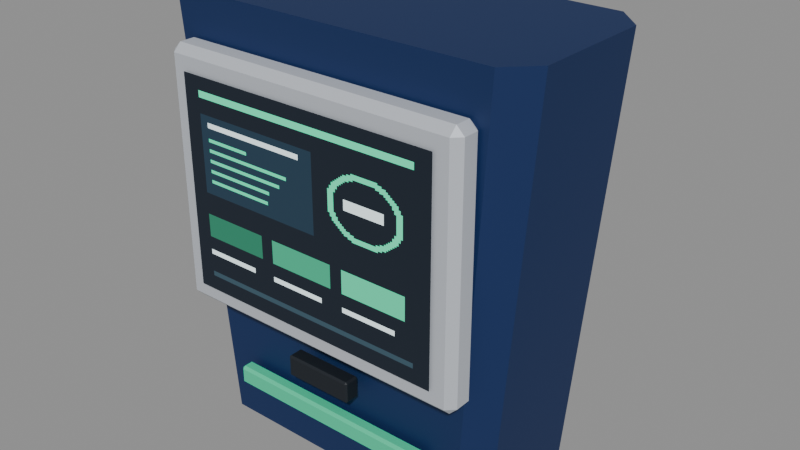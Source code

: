 # Source: terminal-wall-compact-daeyang.blend  (saved by Blender 5.2.45; exported with 4.5.12 LTS)
import bpy
from mathutils import Matrix  # noqa: F401  (used for matrix-valued properties, if any)

bpy.ops.wm.read_factory_settings(use_empty=True)
scene = bpy.context.scene
scene.name = 'Scene'

# ---- images (referenced by path relative to the original .blend; pixels are not part of the script)
import os
ASSET_DIR = os.environ.get("B2B_ASSET_DIR", "")  # directory of the original .blend (textures are referenced by path, not embedded)
HERE = os.path.dirname(os.path.abspath(__file__))  # packed textures are extracted next to this script under _unpacked/

def load_image(name, relpath, width, height, colorspace="sRGB"):
    """Load a texture the original file referenced (path relative to the .blend, or extracted next to this script)."""
    p = next((c for c in (os.path.join(HERE, relpath), os.path.join(ASSET_DIR, relpath)) if relpath and os.path.exists(c)), "")
    if p:
        img = bpy.data.images.load(p, check_existing=True)
        img.name = name
    else:  # same state as the original file: an image datablock whose file is absent (Cycles renders it pink)
        img = bpy.data.images.new(name, width, height)
        img.source = "FILE"
        img.filepath = "//" + (relpath or name)
    img.colorspace_settings.name = colorspace
    return img
img_terminal_wall_compact_daeyang_display = load_image('terminal-wall-compact-daeyang-display', '_unpacked/terminal-wall-compact-daeyang.9ad03d5c.png', 128, 128, 'sRGB')

# ---- materials (node trees are filled in below, after node groups)
mat_rubber = bpy.data.materials.new('Rubber')
mat_housing = bpy.data.materials.new('Housing')
mat_trim = bpy.data.materials.new('Trim')
mat_display = bpy.data.materials.new('Display')
mat_identity = bpy.data.materials.new('Identity')

# ---- material node trees
mat_rubber.use_nodes = True; mat_rubber.node_tree.nodes.clear()
_N = mat_rubber.node_tree.nodes; _L = mat_rubber.node_tree.links
n0 = _N.new('ShaderNodeBsdfPrincipled'); n0.name = 'Principled BSDF'; n0.location = (-200, 100)
n0.inputs[0].default_value = (0.005605, 0.009721, 0.016, 1.0)
n0.inputs[2].default_value = 0.63
n0.inputs[10].default_value = 0.005
n1 = _N.new('ShaderNodeOutputMaterial'); n1.name = 'Material Output'; n1.location = (200, 100)
_L.new(n0.outputs[0], n1.inputs[0])
n1.is_active_output = True
mat_housing.use_nodes = True; mat_housing.node_tree.nodes.clear()
_N = mat_housing.node_tree.nodes; _L = mat_housing.node_tree.links
n0 = _N.new('ShaderNodeBsdfPrincipled'); n0.name = 'Principled BSDF'; n0.location = (-200, 100)
n0.inputs[0].default_value = (0.003347, 0.02315, 0.1046, 1.0)
n0.inputs[1].default_value = 0.12
n0.inputs[2].default_value = 0.63
n0.inputs[10].default_value = 0.005
n1 = _N.new('ShaderNodeOutputMaterial'); n1.name = 'Material Output'; n1.location = (200, 100)
_L.new(n0.outputs[0], n1.inputs[0])
n1.is_active_output = True
mat_trim.use_nodes = True; mat_trim.node_tree.nodes.clear()
_N = mat_trim.node_tree.nodes; _L = mat_trim.node_tree.links
n0 = _N.new('ShaderNodeBsdfPrincipled'); n0.name = 'Principled BSDF'; n0.location = (-200, 100)
n0.inputs[0].default_value = (0.5841, 0.6172, 0.6724, 1.0)
n0.inputs[1].default_value = 0.28
n0.inputs[2].default_value = 0.63
n0.inputs[10].default_value = 0.005
n1 = _N.new('ShaderNodeOutputMaterial'); n1.name = 'Material Output'; n1.location = (200, 100)
_L.new(n0.outputs[0], n1.inputs[0])
n1.is_active_output = True
mat_display.use_nodes = True; mat_display.node_tree.nodes.clear()
_N = mat_display.node_tree.nodes; _L = mat_display.node_tree.links
n0 = _N.new('ShaderNodeBsdfPrincipled'); n0.name = 'Principled BSDF'; n0.location = (-200, 100)
n0.inputs[2].default_value = 0.88
n0.inputs[10].default_value = 0.005
n0.inputs[28].default_value = 0.65
n1 = _N.new('ShaderNodeOutputMaterial'); n1.name = 'Material Output'; n1.location = (200, 100)
n2 = _N.new('ShaderNodeTexImage'); n2.name = 'Image Texture'; n2.location = (0, 0)
n2.image = img_terminal_wall_compact_daeyang_display
n2.interpolation = 'Closest'
_L.new(n0.outputs[0], n1.inputs[0])
_L.new(n2.outputs[0], n0.inputs[0])
_L.new(n2.outputs[0], n0.inputs[27])
n1.is_active_output = True
mat_identity.use_nodes = True; mat_identity.node_tree.nodes.clear()
_N = mat_identity.node_tree.nodes; _L = mat_identity.node_tree.links
n0 = _N.new('ShaderNodeBsdfPrincipled'); n0.name = 'Principled BSDF'; n0.location = (-200, 100)
n0.inputs[0].default_value = (0.03955, 0.6514, 0.3467, 1.0)
n0.inputs[2].default_value = 0.63
n0.inputs[10].default_value = 0.005
n1 = _N.new('ShaderNodeOutputMaterial'); n1.name = 'Material Output'; n1.location = (200, 100)
_L.new(n0.outputs[0], n1.inputs[0])
n1.is_active_output = True

# ---- meshes
me_cube = bpy.data.meshes.new('Cube')
me_cube.from_pydata([(-0.122, 0.093, 0.075), (-0.122, 0.085, 0.083), (-0.13, 0.093, 0.083), (-0.122, 0.085, 0.397), (-0.122, 0.093, 0.405), (-0.13, 0.093, 0.397), (-0.122, 0.147, 0.075), (-0.13, 0.147, 0.083), (-0.122, 0.155, 0.083), (-0.122, 0.147, 0.405), (-0.122, 0.155, 0.397), (-0.13, 0.147, 0.397), (0.122, 0.093, 0.075), (0.13, 0.093, 0.083), (0.122, 0.085, 0.083), (0.122, 0.093, 0.405), (0.122, 0.085, 0.397), (0.13, 0.093, 0.397), (0.122, 0.147, 0.075), (0.122, 0.155, 0.083), (0.13, 0.147, 0.083), (0.122, 0.147, 0.405), (0.13, 0.147, 0.397), (0.122, 0.155, 0.397), (-0.038, -0.118, 0.1075), (-0.038, -0.12, 0.1095), (-0.04, -0.118, 0.1095), (-0.038, -0.12, 0.1305), (-0.038, -0.118, 0.1325), (-0.04, -0.118, 0.1305), (-0.038, -0.104, 0.1075), (-0.04, -0.104, 0.1095), (-0.038, -0.102, 0.1095), (-0.038, -0.104, 0.1325), (-0.038, -0.102, 0.1305), (-0.04, -0.104, 0.1305), (0.038, -0.118, 0.1075), (0.04, -0.118, 0.1095), (0.038, -0.12, 0.1095), (0.038, -0.118, 0.1325), (0.038, -0.12, 0.1305), (0.04, -0.118, 0.1305), (0.038, -0.104, 0.1075), (0.038, -0.102, 0.1095), (0.04, -0.104, 0.1095), (0.038, -0.104, 0.1325), (0.04, -0.104, 0.1305), (0.038, -0.102, 0.1305)], [], [(0, 1, 2), (3, 4, 5), (6, 7, 8), (9, 10, 11), (12, 13, 14), (15, 16, 17), (18, 19, 20), (21, 22, 23), (6, 0, 2, 7), (1, 3, 5, 2), (4, 9, 11, 5), (10, 8, 7, 11), (18, 6, 8, 19), (9, 21, 23, 10), (22, 20, 19, 23), (12, 18, 20, 13), (21, 15, 17, 22), (16, 14, 13, 17), (0, 12, 14, 1), (15, 4, 3, 16), (6, 18, 12, 0), (2, 5, 11, 7), (14, 16, 3, 1), (21, 9, 4, 15), (8, 10, 23, 19), (20, 22, 17, 13), (24, 25, 26), (27, 28, 29), (30, 31, 32), (33, 34, 35), (36, 37, 38), (39, 40, 41), (42, 43, 44), (45, 46, 47), (30, 24, 26, 31), (25, 27, 29, 26), (28, 33, 35, 29), (34, 32, 31, 35), (42, 30, 32, 43), (33, 45, 47, 34), (46, 44, 43, 47), (36, 42, 44, 37), (45, 39, 41, 46), (40, 38, 37, 41), (24, 36, 38, 25), (39, 28, 27, 40), (30, 42, 36, 24), (26, 29, 35, 31), (38, 40, 27, 25), (45, 33, 28, 39), (32, 34, 47, 43), (44, 46, 41, 37)])
me_cube.materials.append(mat_rubber)
me_cube.update()
me_housing = bpy.data.meshes.new('Housing')
me_housing.from_pydata([(-0.155, -0.09, 0.0), (0.155, -0.09, 0.0), (0.18, -0.065, 0.0), (0.18, 0.065, 0.0), (0.155, 0.09, 0.0), (-0.155, 0.09, 0.0), (-0.18, 0.065, 0.0), (-0.18, -0.065, 0.0), (-0.19, -0.1, 0.49), (0.19, -0.1, 0.49), (0.22, -0.07, 0.49), (0.22, 0.07, 0.49), (0.19, 0.1, 0.49), (-0.19, 0.1, 0.49), (-0.22, 0.07, 0.49), (-0.22, -0.07, 0.49)], [], [(7, 6, 5, 4, 3, 2, 1, 0), (8, 9, 10, 11, 12, 13, 14, 15), (0, 1, 9, 8), (1, 2, 10, 9), (2, 3, 11, 10), (3, 4, 12, 11), (4, 5, 13, 12), (5, 6, 14, 13), (6, 7, 15, 14), (7, 0, 8, 15)])
me_housing.materials.append(mat_housing)
me_housing.update()
me_cube_001 = bpy.data.meshes.new('Cube.001')
me_cube_001.from_pydata([(-0.1687, -0.1198, 0.1575), (-0.1687, -0.1285, 0.1663), (-0.1775, -0.1198, 0.1663), (-0.1687, -0.1285, 0.4338), (-0.1687, -0.1198, 0.4425), (-0.1775, -0.1198, 0.4338), (-0.1687, -0.1023, 0.1575), (-0.1775, -0.1023, 0.1663), (-0.1687, -0.0935, 0.1663), (-0.1687, -0.1023, 0.4425), (-0.1687, -0.0935, 0.4338), (-0.1775, -0.1023, 0.4338), (0.1687, -0.1198, 0.1575), (0.1775, -0.1198, 0.1663), (0.1687, -0.1285, 0.1663), (0.1687, -0.1198, 0.4425), (0.1687, -0.1285, 0.4338), (0.1775, -0.1198, 0.4338), (0.1687, -0.1023, 0.1575), (0.1687, -0.0935, 0.1663), (0.1775, -0.1023, 0.1663), (0.1687, -0.1023, 0.4425), (0.1775, -0.1023, 0.4338), (0.1687, -0.0935, 0.4338)], [], [(0, 1, 2), (3, 4, 5), (6, 7, 8), (9, 10, 11), (12, 13, 14), (15, 16, 17), (18, 19, 20), (21, 22, 23), (6, 0, 2, 7), (1, 3, 5, 2), (4, 9, 11, 5), (10, 8, 7, 11), (18, 6, 8, 19), (9, 21, 23, 10), (22, 20, 19, 23), (12, 18, 20, 13), (21, 15, 17, 22), (16, 14, 13, 17), (0, 12, 14, 1), (15, 4, 3, 16), (6, 18, 12, 0), (2, 5, 11, 7), (14, 16, 3, 1), (21, 9, 4, 15), (8, 10, 23, 19), (20, 22, 17, 13)])
me_cube_001.materials.append(mat_trim)
me_cube_001.update()
me_main_screen = bpy.data.meshes.new('Main screen')
me_main_screen.from_pydata([(-0.1535, -0.131, 0.1815), (0.1535, -0.131, 0.1815), (0.1535, -0.131, 0.4185), (-0.1535, -0.131, 0.4185)], [], [(0, 1, 2, 3)])
_uv = me_main_screen.uv_layers.new(name='DisplayUV')
_uv.uv.foreach_set('vector', [0.0, 0.0, 1.0, 0.0, 1.0, 1.0, 0.0, 1.0])
me_main_screen.materials.append(mat_display)
me_main_screen.update()
me_cube_002 = bpy.data.meshes.new('Cube.002')
me_cube_002.from_pydata([(-0.122, -0.109, 0.056), (-0.122, -0.112, 0.059), (-0.125, -0.109, 0.059), (-0.122, -0.112, 0.075), (-0.122, -0.109, 0.078), (-0.125, -0.109, 0.075), (-0.122, -0.099, 0.056), (-0.125, -0.099, 0.059), (-0.122, -0.096, 0.059), (-0.122, -0.099, 0.078), (-0.122, -0.096, 0.075), (-0.125, -0.099, 0.075), (0.122, -0.109, 0.056), (0.125, -0.109, 0.059), (0.122, -0.112, 0.059), (0.122, -0.109, 0.078), (0.122, -0.112, 0.075), (0.125, -0.109, 0.075), (0.122, -0.099, 0.056), (0.122, -0.096, 0.059), (0.125, -0.099, 0.059), (0.122, -0.099, 0.078), (0.125, -0.099, 0.075), (0.122, -0.096, 0.075)], [], [(0, 1, 2), (3, 4, 5), (6, 7, 8), (9, 10, 11), (12, 13, 14), (15, 16, 17), (18, 19, 20), (21, 22, 23), (6, 0, 2, 7), (1, 3, 5, 2), (4, 9, 11, 5), (10, 8, 7, 11), (18, 6, 8, 19), (9, 21, 23, 10), (22, 20, 19, 23), (12, 18, 20, 13), (21, 15, 17, 22), (16, 14, 13, 17), (0, 12, 14, 1), (15, 4, 3, 16), (6, 18, 12, 0), (2, 5, 11, 7), (14, 16, 3, 1), (21, 9, 4, 15), (8, 10, 23, 19), (20, 22, 17, 13)])
me_cube_002.materials.append(mat_identity)
me_cube_002.update()

# ---- objects
ob_terminal_wall_compact_daeyang = bpy.data.objects.new('terminal-wall-compact-daeyang', None)
ob_rubber = bpy.data.objects.new('Rubber', me_cube)
ob_housing = bpy.data.objects.new('Housing', me_housing)
ob_trim = bpy.data.objects.new('Trim', me_cube_001)
ob_display = bpy.data.objects.new('Display', me_main_screen)
ob_identity = bpy.data.objects.new('Identity', me_cube_002)

# ---- transforms, parenting, visibility, modifiers, constraints
ob_terminal_wall_compact_daeyang.location = (0.0, 0.0, 0.0)
ob_terminal_wall_compact_daeyang.scale = (0.8, 0.8, 0.8)
ob_rubber.parent = ob_terminal_wall_compact_daeyang
ob_rubber.location = (0.0, 0.0, 0.0)
ob_housing.parent = ob_terminal_wall_compact_daeyang
ob_housing.location = (0.0, 0.0, 0.0)
ob_trim.parent = ob_terminal_wall_compact_daeyang
ob_trim.location = (0.0, 0.0, 0.0)
ob_display.parent = ob_terminal_wall_compact_daeyang
ob_display.location = (0.0, 0.0, 0.0)
ob_identity.parent = ob_terminal_wall_compact_daeyang
ob_identity.location = (0.0, 0.0, 0.0)

# ---- collection membership
scene.collection.objects.link(ob_terminal_wall_compact_daeyang)
scene.collection.objects.link(ob_rubber)
scene.collection.objects.link(ob_housing)
scene.collection.objects.link(ob_trim)
scene.collection.objects.link(ob_display)
scene.collection.objects.link(ob_identity)

# ---- scene / render settings (as saved in the file)
scene.frame_start = 1; scene.frame_end = 250; scene.frame_set(1)
scene.render.engine = 'BLENDER_EEVEE_NEXT'
scene.render.bake_bias = 0.0
scene.render.bake_samples = 0
scene.render.compositor_device = 'GPU'
scene.eevee.use_volume_custom_range = False
scene.eevee.fast_gi_thickness_near = 0.1
scene.eevee.fast_gi_thickness_far = 0.0
scene.eevee.ray_tracing_options.screen_trace_thickness = 0.1
bpy.context.view_layer.update()

# ---- added for rendering (the .blend has no active camera and no usable light): camera, sun + grey world if the file has none
cam_auto = bpy.data.cameras.new('AutoCamera')
cam_auto.lens = 50.0
cam_auto.sensor_width = 36.0
cam_auto.clip_end = 1000.0
ob_auto_camera = bpy.data.objects.new('AutoCamera', cam_auto)
scene.collection.objects.link(ob_auto_camera)
ob_auto_camera.location = (0.531435, -0.628122, 0.621148)
ob_auto_camera.rotation_euler = (1.09748, -7.21219e-08, 0.694738)
scene.camera = ob_auto_camera
light_auto_sun = bpy.data.lights.new('AutoSun', 'SUN')
light_auto_sun.energy = 3.0
light_auto_sun.angle = 0.0523599
ob_auto_sun = bpy.data.objects.new('AutoSun', light_auto_sun)
scene.collection.objects.link(ob_auto_sun)
ob_auto_sun.rotation_euler = (0.872665, 0.174533, 0.523599)
if scene.world is None:
    world_auto = bpy.data.worlds.new('AutoWorld')
    world_auto.color = (0.3, 0.3, 0.3)
    scene.world = world_auto
bpy.context.view_layer.update()
